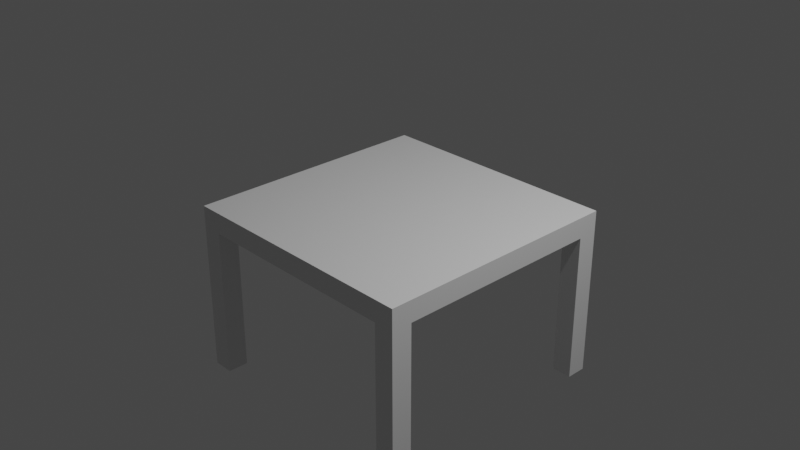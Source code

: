 # Source: Desk.blend  (saved by Blender 3.5.10; exported with 4.5.12 LTS)
import bpy
from mathutils import Matrix  # noqa: F401  (used for matrix-valued properties, if any)

bpy.ops.wm.read_factory_settings(use_empty=True)
scene = bpy.context.scene
scene.name = 'Scene'

# ---- collections
col_collection = bpy.data.collections.new('Collection'); scene.collection.children.link(col_collection)

# ---- materials (node trees are filled in below, after node groups)
mat_material = bpy.data.materials.new('Material')
mat_material.alpha_threshold = 0.0
mat_material.use_transparent_shadow = False
mat_material.roughness = 0.5
mat_material.line_color = (0.0, 0.0, 0.0, 1.0)

# ---- material node trees
mat_material.use_nodes = True; mat_material.node_tree.nodes.clear()
_N = mat_material.node_tree.nodes; _L = mat_material.node_tree.links
n0 = _N.new('ShaderNodeOutputMaterial'); n0.name = 'Material Output'; n0.location = (300, 300)
n1 = _N.new('ShaderNodeBsdfPrincipled'); n1.name = 'Principled BSDF'; n1.location = (10, 300)
n1.distribution = 'GGX'
n1.subsurface_method = 'RANDOM_WALK_SKIN'
n1.inputs[3].default_value = 1.45
n1.inputs[27].default_value = (0.0, 0.0, 0.0, 1.0)
n1.inputs[28].default_value = 1.0
_L.new(n1.outputs[0], n0.inputs[0])
n0.is_active_output = True

# ---- world
world_world = bpy.data.worlds.new('World'); scene.world = world_world
world_world.use_nodes = True; world_world.node_tree.nodes.clear()
_N = world_world.node_tree.nodes; _L = world_world.node_tree.links
n0 = _N.new('ShaderNodeOutputWorld'); n0.name = 'World Output'; n0.location = (300, 300)
n1 = _N.new('ShaderNodeBackground'); n1.name = 'Background'; n1.location = (10, 300)
n1.inputs[0].default_value = (0.05088, 0.05088, 0.05088, 1.0)
_L.new(n1.outputs[0], n0.inputs[0])
n0.is_active_output = True
world_world.color = (0.05088, 0.05088, 0.05088)
world_world.use_sun_shadow = False
world_world.sun_shadow_jitter_overblur = 0.0

# ---- cameras
cam_camera = bpy.data.cameras.new('Camera')
cam_camera.clip_end = 100.0
cam_camera.ortho_scale = 7.314

# ---- lights
light_light = bpy.data.lights.new('Light', 'POINT')
light_light.transmission_factor = 0.0
light_light.energy = 1000.0
light_light.shadow_soft_size = 0.1
light_light.shadow_maximum_resolution = 0.006
light_light.use_absolute_resolution = True

# ---- meshes
me_cube = bpy.data.meshes.new('Cube')
me_cube.from_pydata([(1.0, 1.0, 1.0), (1.0, -1.0, 1.0), (-1.0, 1.0, 1.0), (-1.0, -1.0, 1.0), (-1.0, -0.8371, -1.0), (1.0, -0.8371, -1.0), (1.0, 0.8381, -1.0), (-1.0, 0.8381, -1.0), (-0.8369, 1.0, -1.0), (-0.8369, -1.0, -1.0), (-0.8369, -0.8371, -1.0), (-0.8369, 0.8381, -1.0), (0.8411, -1.0, -1.0), (0.8411, 1.0, -1.0), (0.8411, -0.8371, -1.0), (0.8411, 0.8381, -1.0), (-1.0, -0.8371, -15.25), (-1.0, -1.0, -15.25), (-0.8369, 1.0, -15.25), (-1.0, 1.0, -15.25), (0.8411, -1.0, -15.25), (1.0, -1.0, -15.25), (1.0, 0.8381, -15.25), (1.0, 1.0, -15.25), (1.0, -0.8371, -15.25), (-0.8369, -0.8371, -15.25), (-1.0, 0.8381, -15.25), (-0.8369, 0.8381, -15.25), (-0.8369, -1.0, -15.25), (0.8411, 1.0, -15.25), (0.8411, -0.8371, -15.25), (0.8411, 0.8381, -15.25)], [], [(3, 2, 19, 26, 7, 4, 16, 17), (1, 21, 24, 5, 6, 22, 23, 0), (0, 23, 29, 13, 8, 18, 19, 2), (12, 14, 30, 20), (3, 17, 28, 9, 12, 20, 21, 1), (15, 6, 5, 14, 12, 9, 10, 4, 7, 11, 8, 13), (30, 24, 21, 20), (29, 23, 22, 31), (19, 18, 27, 26), (16, 25, 28, 17), (3, 1, 0, 2), (4, 10, 25, 16), (11, 7, 26, 27), (10, 9, 28, 25), (15, 13, 29, 31), (14, 5, 24, 30), (8, 11, 27, 18), (6, 15, 31, 22)])
_uv = me_cube.uv_layers.new(name='UVMap')
_uv.uv.foreach_set('vector', [0.625, 0.0, 0.625, 0.25, 0.375, 0.25, 0.375, 0.2298, 0.375, 0.2298, 0.375, 0.02037, 0.375, 0.02037, 0.375, 0.0, 0.625, 0.75, 0.375, 0.75, 0.375, 0.7296, 0.375, 0.7296, 0.375, 0.5202, 0.375, 0.5202, 0.375, 0.5, 0.625, 0.5, 0.625, 0.5, 0.375, 0.5, 0.375, 0.4801, 0.375, 0.4801, 0.375, 0.2704, 0.375, 0.2704, 0.375, 0.25, 0.625, 0.25, 0.3551, 0.75, 0.3551, 0.7296, 0.3551, 0.7296, 0.3551, 0.75, 0.625, 1.0, 0.375, 1.0, 0.375, 0.9796, 0.375, 0.9796, 0.375, 0.7699, 0.375, 0.7699, 0.375, 0.75, 0.625, 0.75, 0.3551, 0.5202, 0.375, 0.5202, 0.375, 0.7296, 0.3551, 0.7296, 0.3551, 0.75, 0.1454, 0.75, 0.1454, 0.7296, 0.125, 0.7296, 0.125, 0.5202, 0.1454, 0.5202, 0.1454, 0.5, 0.3551, 0.5, 0.3551, 0.7296, 0.375, 0.7296, 0.375, 0.75, 0.3551, 0.75, 0.3551, 0.5, 0.375, 0.5, 0.375, 0.5202, 0.3551, 0.5202, 0.125, 0.5, 0.1454, 0.5, 0.1454, 0.5202, 0.125, 0.5202, 0.125, 0.7296, 0.1454, 0.7296, 0.1454, 0.75, 0.125, 0.75, 0.875, 0.75, 0.625, 0.75, 0.625, 0.5, 0.875, 0.5, 0.125, 0.7296, 0.1454, 0.7296, 0.1454, 0.7296, 0.125, 0.7296, 0.1454, 0.5202, 0.125, 0.5202, 0.125, 0.5202, 0.1454, 0.5202, 0.1454, 0.7296, 0.1454, 0.75, 0.1454, 0.75, 0.1454, 0.7296, 0.3551, 0.5202, 0.3551, 0.5, 0.3551, 0.5, 0.3551, 0.5202, 0.3551, 0.7296, 0.375, 0.7296, 0.375, 0.7296, 0.3551, 0.7296, 0.1454, 0.5, 0.1454, 0.5202, 0.1454, 0.5202, 0.1454, 0.5, 0.375, 0.5202, 0.3551, 0.5202, 0.3551, 0.5202, 0.375, 0.5202])
me_cube.materials.append(mat_material)
me_cube.use_mirror_vertex_groups = False
me_cube.update()

# ---- objects
ob_cube = bpy.data.objects.new('Cube', me_cube)
ob_light = bpy.data.objects.new('Light', light_light)
ob_camera = bpy.data.objects.new('Camera', cam_camera)

# ---- transforms, parenting, visibility, modifiers, constraints
ob_cube.location = (0.0, 0.0, 0.0)
ob_cube.scale = (1.4, 1.4, 0.1163)
ob_cube.lock_rotations_4d = False
ob_cube.empty_display_type = 'ARROWS'
ob_cube.lineart.crease_threshold = 0.0
ob_light.location = (4.076, 1.005, 5.904)
ob_light.rotation_euler = (0.6503, 0.05522, 1.866)
ob_light.lock_rotations_4d = False
ob_light.empty_display_type = 'ARROWS'
ob_light.color = (0.0, 0.0, 0.0, 0.0)
ob_light.lineart.crease_threshold = 0.0
ob_camera.location = (7.359, -6.926, 4.958)
ob_camera.rotation_euler = (1.109, 0.0, 0.8149)
ob_camera.lock_rotations_4d = False
ob_camera.empty_display_type = 'ARROWS'
ob_camera.color = (0.0, 0.0, 0.0, 0.0)
ob_camera.display_type = 'WIRE'
ob_camera.lineart.crease_threshold = 0.0

# ---- collection membership
col_collection.objects.link(ob_cube)
col_collection.objects.link(ob_light)
col_collection.objects.link(ob_camera)

# ---- scene / render settings (as saved in the file)
scene.camera = ob_camera
scene.frame_start = 1; scene.frame_end = 250; scene.frame_set(1)
scene.render.engine = 'BLENDER_EEVEE_NEXT'
scene.cycles.sampling_pattern = 'TABULATED_SOBOL'
scene.view_settings.view_transform = 'Filmic'
bpy.context.view_layer.update()
